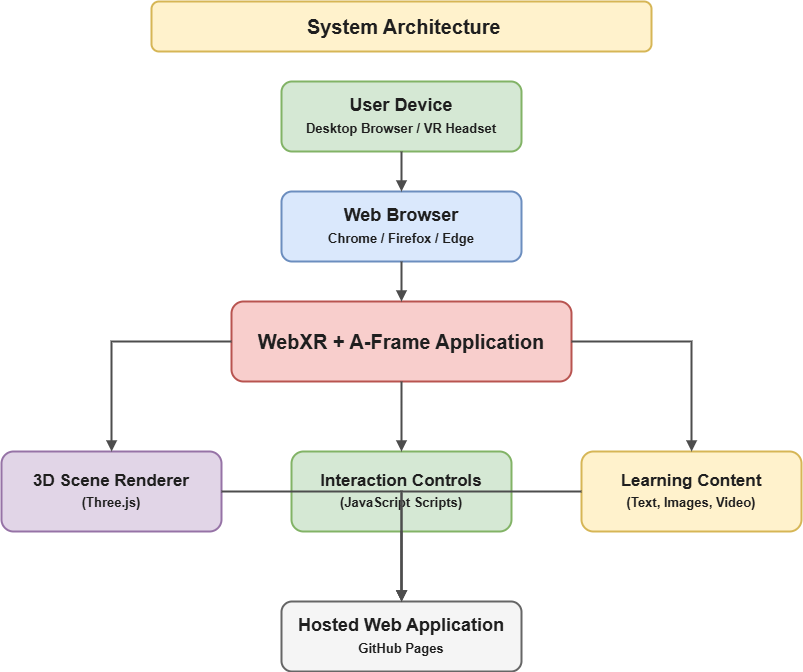

The diagram above was exported from draw.io. Its source (the exported page's mxGraphModel, read from the mxfile embedded in the PNG):
<mxGraphModel dx="1747" dy="1104" grid="1" gridSize="10" guides="1" tooltips="1" connect="1" arrows="1" fold="1" page="1" pageScale="1" pageWidth="850" pageHeight="1100" math="0" shadow="0">
  <root>
    <mxCell id="0" />
    <mxCell id="1" parent="0" />
    <mxCell id="VMhwUFzUdgonuy9DY7dp-1" parent="1" style="rounded=1;whiteSpace=wrap;html=1;fillColor=#fff2cc;strokeColor=#d6b656;strokeWidth=2;fontSize=20;fontColor=#1f1f1f;align=center;verticalAlign=middle;spacing=8;fontStyle=1;" value="&amp;nbsp;System Architecture" vertex="1">
      <mxGeometry height="50" width="500" x="180" y="140" as="geometry" />
    </mxCell>
    <mxCell id="VMhwUFzUdgonuy9DY7dp-2" parent="1" style="rounded=1;whiteSpace=wrap;html=1;fillColor=#d5e8d4;strokeColor=#82b366;strokeWidth=2;fontSize=18;fontColor=#1f1f1f;align=center;verticalAlign=middle;spacing=8;fontStyle=1;" value="User Device&lt;br&gt;&lt;font style='font-size:13px;'&gt;Desktop Browser / VR Headset&lt;/font&gt;" vertex="1">
      <mxGeometry height="70" width="240" x="310" y="220" as="geometry" />
    </mxCell>
    <mxCell id="VMhwUFzUdgonuy9DY7dp-3" parent="1" style="rounded=1;whiteSpace=wrap;html=1;fillColor=#dae8fc;strokeColor=#6c8ebf;strokeWidth=2;fontSize=18;fontColor=#1f1f1f;align=center;verticalAlign=middle;spacing=8;fontStyle=1;" value="Web Browser&lt;br&gt;&lt;font style='font-size:13px;'&gt;Chrome / Firefox / Edge&lt;/font&gt;" vertex="1">
      <mxGeometry height="70" width="240" x="310" y="330" as="geometry" />
    </mxCell>
    <mxCell id="VMhwUFzUdgonuy9DY7dp-4" parent="1" style="rounded=1;whiteSpace=wrap;html=1;fillColor=#f8cecc;strokeColor=#b85450;strokeWidth=2;fontSize=20;fontColor=#1f1f1f;align=center;verticalAlign=middle;spacing=8;fontStyle=1;" value="WebXR + A-Frame Application" vertex="1">
      <mxGeometry height="80" width="340" x="260" y="440" as="geometry" />
    </mxCell>
    <mxCell id="VMhwUFzUdgonuy9DY7dp-5" parent="1" style="rounded=1;whiteSpace=wrap;html=1;fillColor=#e1d5e7;strokeColor=#9673a6;strokeWidth=2;fontSize=17;fontColor=#1f1f1f;align=center;verticalAlign=middle;spacing=8;fontStyle=1;" value="3D Scene Renderer&lt;br&gt;&lt;font style='font-size:13px;'&gt;(Three.js)&lt;/font&gt;" vertex="1">
      <mxGeometry height="80" width="220" x="30" y="590" as="geometry" />
    </mxCell>
    <mxCell id="VMhwUFzUdgonuy9DY7dp-6" parent="1" style="rounded=1;whiteSpace=wrap;html=1;fillColor=#d5e8d4;strokeColor=#82b366;strokeWidth=2;fontSize=17;fontColor=#1f1f1f;align=center;verticalAlign=middle;spacing=8;fontStyle=1;" value="Interaction Controls&lt;br&gt;&lt;font style='font-size:13px;'&gt;(JavaScript Scripts)&lt;/font&gt;" vertex="1">
      <mxGeometry height="80" width="220" x="320" y="590" as="geometry" />
    </mxCell>
    <mxCell id="VMhwUFzUdgonuy9DY7dp-7" parent="1" style="rounded=1;whiteSpace=wrap;html=1;fillColor=#fff2cc;strokeColor=#d6b656;strokeWidth=2;fontSize=17;fontColor=#1f1f1f;align=center;verticalAlign=middle;spacing=8;fontStyle=1;" value="Learning Content&lt;br&gt;&lt;font style='font-size:13px;'&gt;(Text, Images, Video)&lt;/font&gt;" vertex="1">
      <mxGeometry height="80" width="220" x="610" y="590" as="geometry" />
    </mxCell>
    <mxCell id="VMhwUFzUdgonuy9DY7dp-8" parent="1" style="rounded=1;whiteSpace=wrap;html=1;fillColor=#f5f5f5;strokeColor=#666666;strokeWidth=2;fontSize=18;fontColor=#1f1f1f;align=center;verticalAlign=middle;spacing=8;fontStyle=1;" value="Hosted Web Application&lt;br&gt;&lt;font style='font-size:13px;'&gt;GitHub Pages&lt;/font&gt;" vertex="1">
      <mxGeometry height="70" width="240" x="310" y="740" as="geometry" />
    </mxCell>
    <mxCell id="VMhwUFzUdgonuy9DY7dp-10" edge="1" parent="1" source="VMhwUFzUdgonuy9DY7dp-2" style="edgeStyle=orthogonalEdgeStyle;rounded=0;orthogonalLoop=1;jettySize=auto;html=1;strokeWidth=2;endArrow=block;endFill=1;strokeColor=#4d4d4d;" target="VMhwUFzUdgonuy9DY7dp-3">
      <mxGeometry relative="1" as="geometry" />
    </mxCell>
    <mxCell id="VMhwUFzUdgonuy9DY7dp-11" edge="1" parent="1" source="VMhwUFzUdgonuy9DY7dp-3" style="edgeStyle=orthogonalEdgeStyle;rounded=0;orthogonalLoop=1;jettySize=auto;html=1;strokeWidth=2;endArrow=block;endFill=1;strokeColor=#4d4d4d;" target="VMhwUFzUdgonuy9DY7dp-4">
      <mxGeometry relative="1" as="geometry" />
    </mxCell>
    <mxCell id="VMhwUFzUdgonuy9DY7dp-12" edge="1" parent="1" source="VMhwUFzUdgonuy9DY7dp-4" style="edgeStyle=orthogonalEdgeStyle;rounded=0;orthogonalLoop=1;jettySize=auto;html=1;strokeWidth=2;endArrow=block;endFill=1;strokeColor=#4d4d4d;" target="VMhwUFzUdgonuy9DY7dp-5">
      <mxGeometry relative="1" as="geometry" />
    </mxCell>
    <mxCell id="VMhwUFzUdgonuy9DY7dp-13" edge="1" parent="1" source="VMhwUFzUdgonuy9DY7dp-4" style="edgeStyle=orthogonalEdgeStyle;rounded=0;orthogonalLoop=1;jettySize=auto;html=1;strokeWidth=2;endArrow=block;endFill=1;strokeColor=#4d4d4d;" target="VMhwUFzUdgonuy9DY7dp-6">
      <mxGeometry relative="1" as="geometry" />
    </mxCell>
    <mxCell id="VMhwUFzUdgonuy9DY7dp-14" edge="1" parent="1" source="VMhwUFzUdgonuy9DY7dp-4" style="edgeStyle=orthogonalEdgeStyle;rounded=0;orthogonalLoop=1;jettySize=auto;html=1;strokeWidth=2;endArrow=block;endFill=1;strokeColor=#4d4d4d;" target="VMhwUFzUdgonuy9DY7dp-7">
      <mxGeometry relative="1" as="geometry" />
    </mxCell>
    <mxCell id="VMhwUFzUdgonuy9DY7dp-15" edge="1" parent="1" source="VMhwUFzUdgonuy9DY7dp-5" style="edgeStyle=orthogonalEdgeStyle;rounded=0;orthogonalLoop=1;jettySize=auto;html=1;strokeWidth=2;endArrow=block;endFill=1;strokeColor=#4d4d4d;" target="VMhwUFzUdgonuy9DY7dp-8">
      <mxGeometry relative="1" as="geometry" />
    </mxCell>
    <mxCell id="VMhwUFzUdgonuy9DY7dp-16" edge="1" parent="1" source="VMhwUFzUdgonuy9DY7dp-6" style="edgeStyle=orthogonalEdgeStyle;rounded=0;orthogonalLoop=1;jettySize=auto;html=1;strokeWidth=2;endArrow=block;endFill=1;strokeColor=#4d4d4d;" target="VMhwUFzUdgonuy9DY7dp-8">
      <mxGeometry relative="1" as="geometry" />
    </mxCell>
    <mxCell id="VMhwUFzUdgonuy9DY7dp-17" edge="1" parent="1" source="VMhwUFzUdgonuy9DY7dp-7" style="edgeStyle=orthogonalEdgeStyle;rounded=0;orthogonalLoop=1;jettySize=auto;html=1;strokeWidth=2;endArrow=block;endFill=1;strokeColor=#4d4d4d;" target="VMhwUFzUdgonuy9DY7dp-8">
      <mxGeometry relative="1" as="geometry" />
    </mxCell>
  </root>
</mxGraphModel>